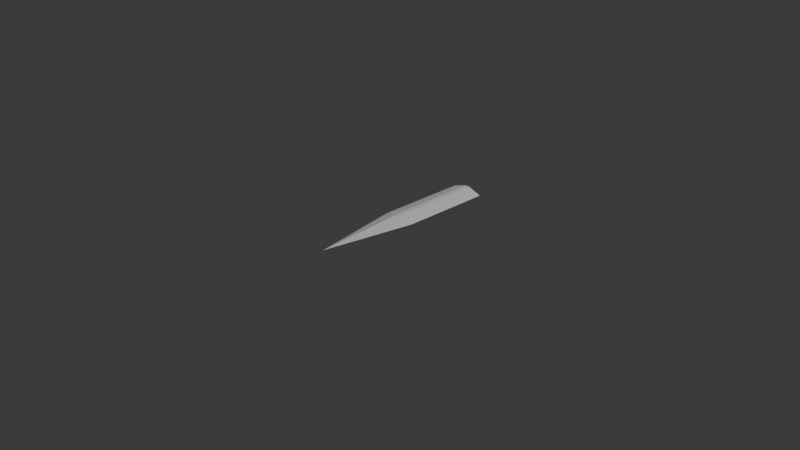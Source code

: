 # Source: Sword2.blend  (saved by Blender 4.3.32; exported with 4.5.12 LTS)
import bpy
from mathutils import Matrix  # noqa: F401  (used for matrix-valued properties, if any)

bpy.ops.wm.read_factory_settings(use_empty=True)
scene = bpy.context.scene
scene.name = 'Scene'

# ---- collections
col_collection = bpy.data.collections.new('Collection'); scene.collection.children.link(col_collection)

# ---- materials (node trees are filled in below, after node groups)
mat_material = bpy.data.materials.new('Material')
mat_material.alpha_threshold = 0.0
mat_material.roughness = 0.5
mat_material.line_color = (0.0, 0.0, 0.0, 1.0)

# ---- material node trees
mat_material.use_nodes = True; mat_material.node_tree.nodes.clear()
_N = mat_material.node_tree.nodes; _L = mat_material.node_tree.links
n0 = _N.new('ShaderNodeOutputMaterial'); n0.name = 'Material Output'; n0.location = (300, 300)
n1 = _N.new('ShaderNodeBsdfPrincipled'); n1.name = 'Principled BSDF'; n1.location = (10, 300)
n1.inputs[3].default_value = 1.45
_L.new(n1.outputs[0], n0.inputs[0])
n0.is_active_output = True

# ---- world
world_world = bpy.data.worlds.new('World'); scene.world = world_world
world_world.use_nodes = True; world_world.node_tree.nodes.clear()
_N = world_world.node_tree.nodes; _L = world_world.node_tree.links
n0 = _N.new('ShaderNodeOutputWorld'); n0.name = 'World Output'; n0.location = (300, 300)
n1 = _N.new('ShaderNodeBackground'); n1.name = 'Background'; n1.location = (10, 300)
n1.inputs[0].default_value = (0.05088, 0.05088, 0.05088, 1.0)
_L.new(n1.outputs[0], n0.inputs[0])
n0.is_active_output = True
world_world.color = (0.05088, 0.05088, 0.05088)
world_world.sun_shadow_jitter_overblur = 0.0

# ---- cameras
cam_camera = bpy.data.cameras.new('Camera')
cam_camera.clip_end = 100.0
cam_camera.ortho_scale = 7.314

# ---- lights
light_light = bpy.data.lights.new('Light', 'POINT')
light_light.energy = 1000.0
light_light.shadow_soft_size = 0.1

# ---- meshes
me_cube = bpy.data.meshes.new('Cube')
me_cube.from_pydata([(1.0, 1.0, 0.0), (0.0, -1.0, 0.0), (-1.0, 1.0, 0.0), (-1.0, 0.0, 0.0), (1.0, 0.0, 0.0), (0.1441, 1.0, -0.8559), (-0.1441, 1.0, -0.8559), (-0.1441, 1.0, 0.8559), (0.1441, 1.0, 0.8559), (-0.1454, 1.0, 0.0), (0.1454, 1.0, 0.0), (-0.1434, 0.0, -0.8566), (0.1434, 0.0, -0.8566), (0.0, -0.1266, -0.8734), (0.1434, 0.0, 0.8566), (-0.1434, 0.0, 0.8566), (0.0, -0.1266, 0.8734)], [], [(4, 14, 16, 1), (16, 15, 3, 1), (7, 2, 3, 15), (2, 6, 11, 3), (5, 10, 0), (3, 11, 13, 1), (13, 12, 4, 1), (5, 0, 4, 12), (0, 8, 14, 4), (10, 8, 0), (2, 7, 9), (11, 12, 13), (14, 15, 16), (10, 5, 6, 9), (8, 10, 9, 7), (5, 12, 11, 6), (7, 15, 14, 8), (2, 9, 6)])
_uv = me_cube.uv_layers.new(name='UVMap')
_uv.uv.foreach_set('vector', [0.625, 0.625, 0.7321, 0.625, 0.7342, 0.6408, 0.625, 0.75, 0.75, 0.6408, 0.7679, 0.625, 0.875, 0.625, 0.75, 0.75, 0.768, 0.5, 0.875, 0.5, 0.875, 0.625, 0.7679, 0.625, 0.125, 0.5, 0.232, 0.5, 0.2321, 0.625, 0.125, 0.625, 0.375, 0.393, 0.4818, 0.3932, 0.375, 0.5, 0.125, 0.625, 0.2321, 0.625, 0.2342, 0.6408, 0.125, 0.75, 0.25, 0.6408, 0.2679, 0.625, 0.375, 0.625, 0.25, 0.75, 0.268, 0.5, 0.375, 0.5, 0.375, 0.625, 0.2679, 0.625, 0.625, 0.5, 0.732, 0.5, 0.7321, 0.625, 0.625, 0.625, 0.5, 0.3932, 0.607, 0.393, 0.5, 0.5, 0.625, 0.25, 0.625, 0.357, 0.5182, 0.3568, 0.2321, 0.625, 0.241, 0.634, 0.2342, 0.6408, 0.75, 0.634, 0.7679, 0.625, 0.75, 0.6408, 0.4818, 0.3932, 0.375, 0.393, 0.393, 0.357, 0.5, 0.3568, 0.607, 0.393, 0.5, 0.3932, 0.5182, 0.3568, 0.625, 0.357, 0.268, 0.5, 0.2679, 0.625, 0.2321, 0.625, 0.232, 0.5, 0.768, 0.5, 0.7679, 0.625, 0.7321, 0.625, 0.732, 0.5, 0.5, 0.25, 0.5, 0.3568, 0.393, 0.357])
me_cube.materials.append(mat_material)
me_cube.use_mirror_z = True
me_cube.use_mirror_vertex_groups = False
me_cube.update()

# ---- objects
ob_cube = bpy.data.objects.new('Cube', me_cube)
ob_light = bpy.data.objects.new('Light', light_light)
ob_camera = bpy.data.objects.new('Camera', cam_camera)

# ---- transforms, parenting, visibility, modifiers, constraints
ob_cube.location = (0.0, 0.0, 0.0)
ob_cube.scale = (0.18, 1.0, 0.06)
ob_cube.lock_rotations_4d = False
ob_cube.empty_display_type = 'ARROWS'
ob_cube.lineart.crease_threshold = 0.0
ob_cube.use_mesh_mirror_z = True
ob_light.location = (4.076, 1.005, 5.904)
ob_light.rotation_euler = (0.6503, 0.05522, 1.866)
ob_light.lock_rotations_4d = False
ob_light.empty_display_type = 'ARROWS'
ob_light.color = (0.0, 0.0, 0.0, 0.0)
ob_light.lineart.crease_threshold = 0.0
ob_camera.location = (7.359, -6.926, 4.958)
ob_camera.rotation_euler = (1.109, 0.0, 0.8149)
ob_camera.lock_rotations_4d = False
ob_camera.empty_display_type = 'ARROWS'
ob_camera.color = (0.0, 0.0, 0.0, 0.0)
ob_camera.display_type = 'WIRE'
ob_camera.lineart.crease_threshold = 0.0

# ---- collection membership
col_collection.objects.link(ob_cube)
col_collection.objects.link(ob_light)
col_collection.objects.link(ob_camera)

# ---- scene / render settings (as saved in the file)
scene.camera = ob_camera
scene.frame_start = 1; scene.frame_end = 250; scene.frame_set(1)
scene.render.engine = 'BLENDER_EEVEE_NEXT'
bpy.context.view_layer.update()
